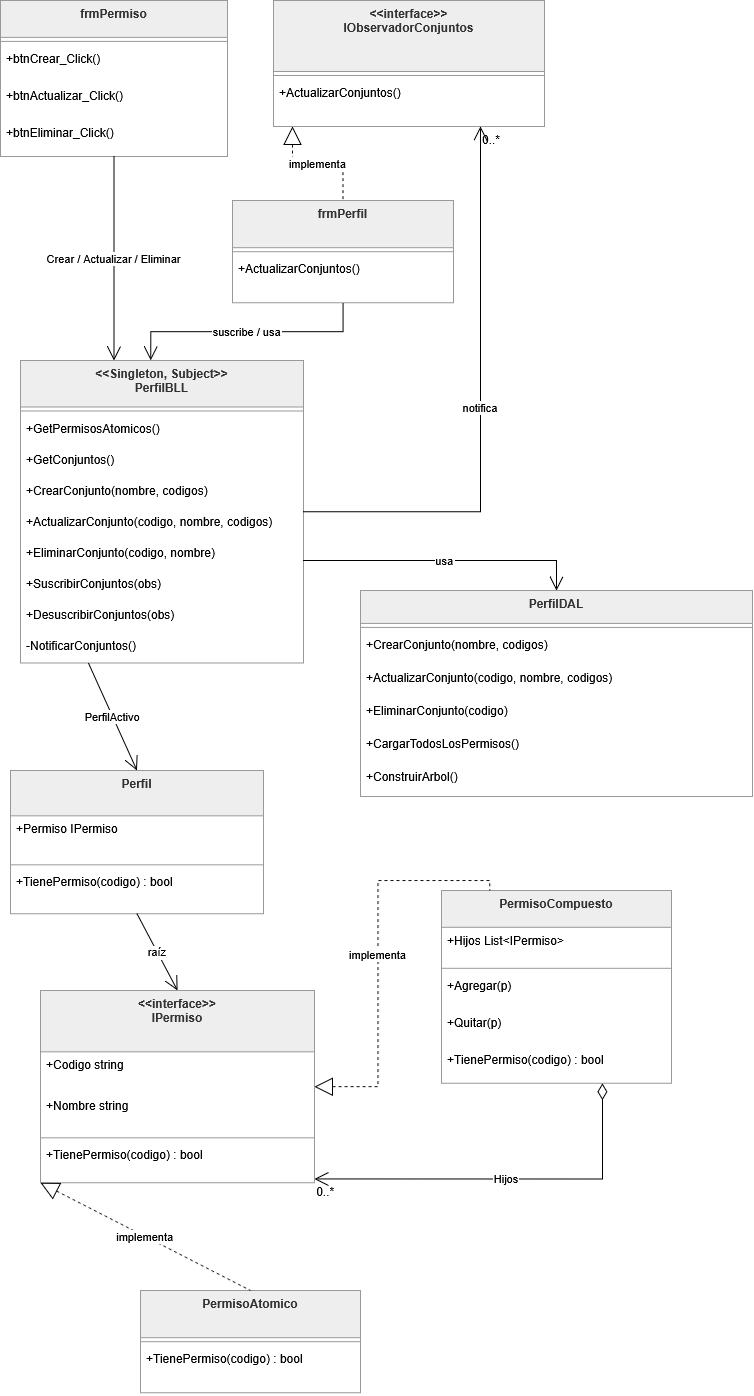

The diagram above was exported from draw.io. Its source (the exported page's mxGraphModel, read from the mxfile embedded in the PNG):
<mxGraphModel dx="1664" dy="973" grid="1" gridSize="10" guides="1" tooltips="1" connect="1" arrows="1" fold="1" page="1" pageScale="1" pageWidth="827" pageHeight="1169" math="0" shadow="0">
  <root>
    <mxCell id="0" />
    <mxCell id="1" parent="0" />
    <mxCell id="2W0G4kUJNw87lXSf-i30-1" parent="1" style="swimlane;fontStyle=1;align=center;verticalAlign=top;childLayout=stackLayout;horizontal=1;startSize=61.33333333333333;horizontalStack=0;resizeParent=1;resizeParentMax=0;resizeLast=0;collapsible=0;marginBottom=0;fillColor=light-dark(#eeeeee,#1f2020);strokeColor=light-dark(#999999,#cccccc);fontColor=light-dark(#333333,#cccccc);" value="&lt;&lt;interface&gt;&gt;&#10;IPermiso" vertex="1">
      <mxGeometry height="192.33333333333331" width="274" x="80" y="1030" as="geometry" />
    </mxCell>
    <mxCell id="2W0G4kUJNw87lXSf-i30-2" parent="2W0G4kUJNw87lXSf-i30-1" style="text;strokeColor=none;fillColor=none;align=left;verticalAlign=top;spacingLeft=4;spacingRight=4;overflow=hidden;rotatable=0;points=[[0,0.5],[1,0.5]];portConstraint=eastwest;" value="+Codigo string" vertex="1">
      <mxGeometry height="41" width="274" y="61.33333333333333" as="geometry" />
    </mxCell>
    <mxCell id="2W0G4kUJNw87lXSf-i30-3" parent="2W0G4kUJNw87lXSf-i30-1" style="text;strokeColor=none;fillColor=none;align=left;verticalAlign=top;spacingLeft=4;spacingRight=4;overflow=hidden;rotatable=0;points=[[0,0.5],[1,0.5]];portConstraint=eastwest;" value="+Nombre string" vertex="1">
      <mxGeometry height="41" width="274" y="102.33333333333333" as="geometry" />
    </mxCell>
    <mxCell id="2W0G4kUJNw87lXSf-i30-4" parent="2W0G4kUJNw87lXSf-i30-1" style="line;strokeWidth=1;fillColor=none;align=left;verticalAlign=middle;spacingTop=-1;spacingLeft=3;spacingRight=3;rotatable=0;labelPosition=right;points=[];portConstraint=eastwest;strokeColor=inherit;" vertex="1">
      <mxGeometry height="8" width="274" y="143.33333333333331" as="geometry" />
    </mxCell>
    <mxCell id="2W0G4kUJNw87lXSf-i30-5" parent="2W0G4kUJNw87lXSf-i30-1" style="text;strokeColor=none;fillColor=none;align=left;verticalAlign=top;spacingLeft=4;spacingRight=4;overflow=hidden;rotatable=0;points=[[0,0.5],[1,0.5]];portConstraint=eastwest;" value="+TienePermiso(codigo) : bool" vertex="1">
      <mxGeometry height="41" width="274" y="151.33333333333331" as="geometry" />
    </mxCell>
    <mxCell id="2W0G4kUJNw87lXSf-i30-6" parent="1" style="swimlane;fontStyle=1;align=center;verticalAlign=top;childLayout=stackLayout;horizontal=1;startSize=47.2;horizontalStack=0;resizeParent=1;resizeParentMax=0;resizeLast=0;collapsible=0;marginBottom=0;fillColor=light-dark(#eeeeee,#1f2020);strokeColor=light-dark(#999999,#cccccc);fontColor=light-dark(#333333,#cccccc);" value="PermisoAtomico" vertex="1">
      <mxGeometry height="102.2" width="220" x="180" y="1330" as="geometry" />
    </mxCell>
    <mxCell id="2W0G4kUJNw87lXSf-i30-7" parent="2W0G4kUJNw87lXSf-i30-6" style="line;strokeWidth=1;fillColor=none;align=left;verticalAlign=middle;spacingTop=-1;spacingLeft=3;spacingRight=3;rotatable=0;labelPosition=right;points=[];portConstraint=eastwest;strokeColor=inherit;" vertex="1">
      <mxGeometry height="8" width="220" y="47.2" as="geometry" />
    </mxCell>
    <mxCell id="2W0G4kUJNw87lXSf-i30-8" parent="2W0G4kUJNw87lXSf-i30-6" style="text;strokeColor=none;fillColor=none;align=left;verticalAlign=top;spacingLeft=4;spacingRight=4;overflow=hidden;rotatable=0;points=[[0,0.5],[1,0.5]];portConstraint=eastwest;" value="+TienePermiso(codigo) : bool" vertex="1">
      <mxGeometry height="47" width="220" y="55.2" as="geometry" />
    </mxCell>
    <mxCell id="2W0G4kUJNw87lXSf-i30-9" parent="1" style="swimlane;fontStyle=1;align=center;verticalAlign=top;childLayout=stackLayout;horizontal=1;startSize=36.8;horizontalStack=0;resizeParent=1;resizeParentMax=0;resizeLast=0;collapsible=0;marginBottom=0;fillColor=light-dark(#eeeeee,#1f2020);strokeColor=light-dark(#999999,#cccccc);fontColor=light-dark(#333333,#cccccc);" value="PermisoCompuesto" vertex="1">
      <mxGeometry height="192.8" width="230" x="481" y="930" as="geometry" />
    </mxCell>
    <mxCell id="2W0G4kUJNw87lXSf-i30-10" parent="2W0G4kUJNw87lXSf-i30-9" style="text;strokeColor=none;fillColor=none;align=left;verticalAlign=top;spacingLeft=4;spacingRight=4;overflow=hidden;rotatable=0;points=[[0,0.5],[1,0.5]];portConstraint=eastwest;" value="+Hijos List&lt;IPermiso&gt;" vertex="1">
      <mxGeometry height="37" width="230" y="36.8" as="geometry" />
    </mxCell>
    <mxCell id="2W0G4kUJNw87lXSf-i30-11" parent="2W0G4kUJNw87lXSf-i30-9" style="line;strokeWidth=1;fillColor=none;align=left;verticalAlign=middle;spacingTop=-1;spacingLeft=3;spacingRight=3;rotatable=0;labelPosition=right;points=[];portConstraint=eastwest;strokeColor=inherit;" vertex="1">
      <mxGeometry height="8" width="230" y="73.8" as="geometry" />
    </mxCell>
    <mxCell id="2W0G4kUJNw87lXSf-i30-12" parent="2W0G4kUJNw87lXSf-i30-9" style="text;strokeColor=none;fillColor=none;align=left;verticalAlign=top;spacingLeft=4;spacingRight=4;overflow=hidden;rotatable=0;points=[[0,0.5],[1,0.5]];portConstraint=eastwest;" value="+Agregar(p)" vertex="1">
      <mxGeometry height="37" width="230" y="81.8" as="geometry" />
    </mxCell>
    <mxCell id="2W0G4kUJNw87lXSf-i30-13" parent="2W0G4kUJNw87lXSf-i30-9" style="text;strokeColor=none;fillColor=none;align=left;verticalAlign=top;spacingLeft=4;spacingRight=4;overflow=hidden;rotatable=0;points=[[0,0.5],[1,0.5]];portConstraint=eastwest;" value="+Quitar(p)" vertex="1">
      <mxGeometry height="37" width="230" y="118.8" as="geometry" />
    </mxCell>
    <mxCell id="2W0G4kUJNw87lXSf-i30-14" parent="2W0G4kUJNw87lXSf-i30-9" style="text;strokeColor=none;fillColor=none;align=left;verticalAlign=top;spacingLeft=4;spacingRight=4;overflow=hidden;rotatable=0;points=[[0,0.5],[1,0.5]];portConstraint=eastwest;" value="+TienePermiso(codigo) : bool" vertex="1">
      <mxGeometry height="37" width="230" y="155.8" as="geometry" />
    </mxCell>
    <mxCell id="2W0G4kUJNw87lXSf-i30-15" parent="1" style="swimlane;fontStyle=1;align=center;verticalAlign=top;childLayout=stackLayout;horizontal=1;startSize=45.333333333333336;horizontalStack=0;resizeParent=1;resizeParentMax=0;resizeLast=0;collapsible=0;marginBottom=0;fillColor=light-dark(#eeeeee,#1f2020);strokeColor=light-dark(#999999,#cccccc);fontColor=light-dark(#333333,#cccccc);" value="Perfil" vertex="1">
      <mxGeometry height="143.33333333333334" width="253" x="50" y="810" as="geometry" />
    </mxCell>
    <mxCell id="2W0G4kUJNw87lXSf-i30-16" parent="2W0G4kUJNw87lXSf-i30-15" style="text;strokeColor=none;fillColor=none;align=left;verticalAlign=top;spacingLeft=4;spacingRight=4;overflow=hidden;rotatable=0;points=[[0,0.5],[1,0.5]];portConstraint=eastwest;" value="+Permiso IPermiso" vertex="1">
      <mxGeometry height="45" width="253" y="45.333333333333336" as="geometry" />
    </mxCell>
    <mxCell id="2W0G4kUJNw87lXSf-i30-17" parent="2W0G4kUJNw87lXSf-i30-15" style="line;strokeWidth=1;fillColor=none;align=left;verticalAlign=middle;spacingTop=-1;spacingLeft=3;spacingRight=3;rotatable=0;labelPosition=right;points=[];portConstraint=eastwest;strokeColor=inherit;" vertex="1">
      <mxGeometry height="8" width="253" y="90.33333333333334" as="geometry" />
    </mxCell>
    <mxCell id="2W0G4kUJNw87lXSf-i30-18" parent="2W0G4kUJNw87lXSf-i30-15" style="text;strokeColor=none;fillColor=none;align=left;verticalAlign=top;spacingLeft=4;spacingRight=4;overflow=hidden;rotatable=0;points=[[0,0.5],[1,0.5]];portConstraint=eastwest;" value="+TienePermiso(codigo) : bool" vertex="1">
      <mxGeometry height="45" width="253" y="98.33333333333334" as="geometry" />
    </mxCell>
    <mxCell id="2W0G4kUJNw87lXSf-i30-19" parent="1" style="swimlane;fontStyle=1;align=center;verticalAlign=top;childLayout=stackLayout;horizontal=1;startSize=71;horizontalStack=0;resizeParent=1;resizeParentMax=0;resizeLast=0;collapsible=0;marginBottom=0;fillColor=light-dark(#eeeeee,#1f2020);strokeColor=light-dark(#999999,#cccccc);fontColor=light-dark(#333333,#cccccc);" value="&lt;&lt;interface&gt;&gt;&#10;IObservadorConjuntos" vertex="1">
      <mxGeometry height="126" width="271" x="313" y="40" as="geometry" />
    </mxCell>
    <mxCell id="2W0G4kUJNw87lXSf-i30-20" parent="2W0G4kUJNw87lXSf-i30-19" style="line;strokeWidth=1;fillColor=none;align=left;verticalAlign=middle;spacingTop=-1;spacingLeft=3;spacingRight=3;rotatable=0;labelPosition=right;points=[];portConstraint=eastwest;strokeColor=inherit;" vertex="1">
      <mxGeometry height="8" width="271" y="71" as="geometry" />
    </mxCell>
    <mxCell id="2W0G4kUJNw87lXSf-i30-21" parent="2W0G4kUJNw87lXSf-i30-19" style="text;strokeColor=none;fillColor=none;align=left;verticalAlign=top;spacingLeft=4;spacingRight=4;overflow=hidden;rotatable=0;points=[[0,0.5],[1,0.5]];portConstraint=eastwest;" value="+ActualizarConjuntos()" vertex="1">
      <mxGeometry height="47" width="271" y="79" as="geometry" />
    </mxCell>
    <mxCell id="2W0G4kUJNw87lXSf-i30-22" parent="1" style="swimlane;fontStyle=1;align=center;verticalAlign=top;childLayout=stackLayout;horizontal=1;startSize=46.5;horizontalStack=0;resizeParent=1;resizeParentMax=0;resizeLast=0;collapsible=0;marginBottom=0;fillColor=light-dark(#eeeeee,#1f2020);strokeColor=light-dark(#999999,#cccccc);fontColor=light-dark(#333333,#cccccc);" value="&lt;&lt;Singleton, Subject&gt;&gt;&#10;PerfilBLL" vertex="1">
      <mxGeometry height="302.5" width="283" x="60" y="400" as="geometry" />
    </mxCell>
    <mxCell id="2W0G4kUJNw87lXSf-i30-23" parent="2W0G4kUJNw87lXSf-i30-22" style="line;strokeWidth=1;fillColor=none;align=left;verticalAlign=middle;spacingTop=-1;spacingLeft=3;spacingRight=3;rotatable=0;labelPosition=right;points=[];portConstraint=eastwest;strokeColor=inherit;" vertex="1">
      <mxGeometry height="8" width="283" y="46.5" as="geometry" />
    </mxCell>
    <mxCell id="2W0G4kUJNw87lXSf-i30-24" parent="2W0G4kUJNw87lXSf-i30-22" style="text;strokeColor=none;fillColor=none;align=left;verticalAlign=top;spacingLeft=4;spacingRight=4;overflow=hidden;rotatable=0;points=[[0,0.5],[1,0.5]];portConstraint=eastwest;" value="+GetPermisosAtomicos()" vertex="1">
      <mxGeometry height="31" width="283" y="54.5" as="geometry" />
    </mxCell>
    <mxCell id="2W0G4kUJNw87lXSf-i30-25" parent="2W0G4kUJNw87lXSf-i30-22" style="text;strokeColor=none;fillColor=none;align=left;verticalAlign=top;spacingLeft=4;spacingRight=4;overflow=hidden;rotatable=0;points=[[0,0.5],[1,0.5]];portConstraint=eastwest;" value="+GetConjuntos()" vertex="1">
      <mxGeometry height="31" width="283" y="85.5" as="geometry" />
    </mxCell>
    <mxCell id="2W0G4kUJNw87lXSf-i30-26" parent="2W0G4kUJNw87lXSf-i30-22" style="text;strokeColor=none;fillColor=none;align=left;verticalAlign=top;spacingLeft=4;spacingRight=4;overflow=hidden;rotatable=0;points=[[0,0.5],[1,0.5]];portConstraint=eastwest;" value="+CrearConjunto(nombre, codigos)" vertex="1">
      <mxGeometry height="31" width="283" y="116.5" as="geometry" />
    </mxCell>
    <mxCell id="2W0G4kUJNw87lXSf-i30-27" parent="2W0G4kUJNw87lXSf-i30-22" style="text;strokeColor=none;fillColor=none;align=left;verticalAlign=top;spacingLeft=4;spacingRight=4;overflow=hidden;rotatable=0;points=[[0,0.5],[1,0.5]];portConstraint=eastwest;" value="+ActualizarConjunto(codigo, nombre, codigos)" vertex="1">
      <mxGeometry height="31" width="283" y="147.5" as="geometry" />
    </mxCell>
    <mxCell id="2W0G4kUJNw87lXSf-i30-28" parent="2W0G4kUJNw87lXSf-i30-22" style="text;strokeColor=none;fillColor=none;align=left;verticalAlign=top;spacingLeft=4;spacingRight=4;overflow=hidden;rotatable=0;points=[[0,0.5],[1,0.5]];portConstraint=eastwest;" value="+EliminarConjunto(codigo, nombre)" vertex="1">
      <mxGeometry height="31" width="283" y="178.5" as="geometry" />
    </mxCell>
    <mxCell id="2W0G4kUJNw87lXSf-i30-29" parent="2W0G4kUJNw87lXSf-i30-22" style="text;strokeColor=none;fillColor=none;align=left;verticalAlign=top;spacingLeft=4;spacingRight=4;overflow=hidden;rotatable=0;points=[[0,0.5],[1,0.5]];portConstraint=eastwest;" value="+SuscribirConjuntos(obs)" vertex="1">
      <mxGeometry height="31" width="283" y="209.5" as="geometry" />
    </mxCell>
    <mxCell id="2W0G4kUJNw87lXSf-i30-30" parent="2W0G4kUJNw87lXSf-i30-22" style="text;strokeColor=none;fillColor=none;align=left;verticalAlign=top;spacingLeft=4;spacingRight=4;overflow=hidden;rotatable=0;points=[[0,0.5],[1,0.5]];portConstraint=eastwest;" value="+DesuscribirConjuntos(obs)" vertex="1">
      <mxGeometry height="31" width="283" y="240.5" as="geometry" />
    </mxCell>
    <mxCell id="2W0G4kUJNw87lXSf-i30-31" parent="2W0G4kUJNw87lXSf-i30-22" style="text;strokeColor=none;fillColor=none;align=left;verticalAlign=top;spacingLeft=4;spacingRight=4;overflow=hidden;rotatable=0;points=[[0,0.5],[1,0.5]];portConstraint=eastwest;" value="-NotificarConjuntos()" vertex="1">
      <mxGeometry height="31" width="283" y="271.5" as="geometry" />
    </mxCell>
    <mxCell id="2W0G4kUJNw87lXSf-i30-32" parent="1" style="swimlane;fontStyle=1;align=center;verticalAlign=top;childLayout=stackLayout;horizontal=1;startSize=32.92307692307692;horizontalStack=0;resizeParent=1;resizeParentMax=0;resizeLast=0;collapsible=0;marginBottom=0;fillColor=light-dark(#eeeeee,#1f2020);strokeColor=light-dark(#999999,#cccccc);fontColor=light-dark(#333333,#cccccc);" value="PerfilDAL" vertex="1">
      <mxGeometry height="205.9230769230769" width="392" x="400" y="630" as="geometry" />
    </mxCell>
    <mxCell id="2W0G4kUJNw87lXSf-i30-33" parent="2W0G4kUJNw87lXSf-i30-32" style="line;strokeWidth=1;fillColor=none;align=left;verticalAlign=middle;spacingTop=-1;spacingLeft=3;spacingRight=3;rotatable=0;labelPosition=right;points=[];portConstraint=eastwest;strokeColor=inherit;" vertex="1">
      <mxGeometry height="8" width="392" y="32.92307692307692" as="geometry" />
    </mxCell>
    <mxCell id="2W0G4kUJNw87lXSf-i30-34" parent="2W0G4kUJNw87lXSf-i30-32" style="text;strokeColor=none;fillColor=none;align=left;verticalAlign=top;spacingLeft=4;spacingRight=4;overflow=hidden;rotatable=0;points=[[0,0.5],[1,0.5]];portConstraint=eastwest;" value="+CrearConjunto(nombre, codigos)" vertex="1">
      <mxGeometry height="33" width="392" y="40.92307692307692" as="geometry" />
    </mxCell>
    <mxCell id="2W0G4kUJNw87lXSf-i30-35" parent="2W0G4kUJNw87lXSf-i30-32" style="text;strokeColor=none;fillColor=none;align=left;verticalAlign=top;spacingLeft=4;spacingRight=4;overflow=hidden;rotatable=0;points=[[0,0.5],[1,0.5]];portConstraint=eastwest;" value="+ActualizarConjunto(codigo, nombre, codigos)" vertex="1">
      <mxGeometry height="33" width="392" y="73.92307692307692" as="geometry" />
    </mxCell>
    <mxCell id="2W0G4kUJNw87lXSf-i30-36" parent="2W0G4kUJNw87lXSf-i30-32" style="text;strokeColor=none;fillColor=none;align=left;verticalAlign=top;spacingLeft=4;spacingRight=4;overflow=hidden;rotatable=0;points=[[0,0.5],[1,0.5]];portConstraint=eastwest;" value="+EliminarConjunto(codigo)" vertex="1">
      <mxGeometry height="33" width="392" y="106.92307692307692" as="geometry" />
    </mxCell>
    <mxCell id="2W0G4kUJNw87lXSf-i30-37" parent="2W0G4kUJNw87lXSf-i30-32" style="text;strokeColor=none;fillColor=none;align=left;verticalAlign=top;spacingLeft=4;spacingRight=4;overflow=hidden;rotatable=0;points=[[0,0.5],[1,0.5]];portConstraint=eastwest;" value="+CargarTodosLosPermisos()" vertex="1">
      <mxGeometry height="33" width="392" y="139.9230769230769" as="geometry" />
    </mxCell>
    <mxCell id="2W0G4kUJNw87lXSf-i30-38" parent="2W0G4kUJNw87lXSf-i30-32" style="text;strokeColor=none;fillColor=none;align=left;verticalAlign=top;spacingLeft=4;spacingRight=4;overflow=hidden;rotatable=0;points=[[0,0.5],[1,0.5]];portConstraint=eastwest;" value="+ConstruirArbol()" vertex="1">
      <mxGeometry height="33" width="392" y="172.9230769230769" as="geometry" />
    </mxCell>
    <mxCell id="2W0G4kUJNw87lXSf-i30-39" parent="1" style="swimlane;fontStyle=1;align=center;verticalAlign=top;childLayout=stackLayout;horizontal=1;startSize=47.2;horizontalStack=0;resizeParent=1;resizeParentMax=0;resizeLast=0;collapsible=0;marginBottom=0;fillColor=light-dark(#eeeeee,#1f2020);strokeColor=light-dark(#999999,#cccccc);fontColor=light-dark(#333333,#cccccc);" value="frmPerfil" vertex="1">
      <mxGeometry height="102.2" width="221" x="272" y="240" as="geometry" />
    </mxCell>
    <mxCell id="2W0G4kUJNw87lXSf-i30-40" parent="2W0G4kUJNw87lXSf-i30-39" style="line;strokeWidth=1;fillColor=none;align=left;verticalAlign=middle;spacingTop=-1;spacingLeft=3;spacingRight=3;rotatable=0;labelPosition=right;points=[];portConstraint=eastwest;strokeColor=inherit;" vertex="1">
      <mxGeometry height="8" width="221" y="47.2" as="geometry" />
    </mxCell>
    <mxCell id="2W0G4kUJNw87lXSf-i30-41" parent="2W0G4kUJNw87lXSf-i30-39" style="text;strokeColor=none;fillColor=none;align=left;verticalAlign=top;spacingLeft=4;spacingRight=4;overflow=hidden;rotatable=0;points=[[0,0.5],[1,0.5]];portConstraint=eastwest;" value="+ActualizarConjuntos()" vertex="1">
      <mxGeometry height="47" width="221" y="55.2" as="geometry" />
    </mxCell>
    <mxCell id="2W0G4kUJNw87lXSf-i30-42" parent="1" style="swimlane;fontStyle=1;align=center;verticalAlign=top;childLayout=stackLayout;horizontal=1;startSize=36.888888888888886;horizontalStack=0;resizeParent=1;resizeParentMax=0;resizeLast=0;collapsible=0;marginBottom=0;fillColor=light-dark(#eeeeee,#1f2020);strokeColor=light-dark(#999999,#cccccc);fontColor=light-dark(#333333,#cccccc);" value="frmPermiso" vertex="1">
      <mxGeometry height="155.88888888888889" width="227" x="40" y="40" as="geometry" />
    </mxCell>
    <mxCell id="2W0G4kUJNw87lXSf-i30-43" parent="2W0G4kUJNw87lXSf-i30-42" style="line;strokeWidth=1;fillColor=none;align=left;verticalAlign=middle;spacingTop=-1;spacingLeft=3;spacingRight=3;rotatable=0;labelPosition=right;points=[];portConstraint=eastwest;strokeColor=inherit;" vertex="1">
      <mxGeometry height="8" width="227" y="36.888888888888886" as="geometry" />
    </mxCell>
    <mxCell id="2W0G4kUJNw87lXSf-i30-44" parent="2W0G4kUJNw87lXSf-i30-42" style="text;strokeColor=none;fillColor=none;align=left;verticalAlign=top;spacingLeft=4;spacingRight=4;overflow=hidden;rotatable=0;points=[[0,0.5],[1,0.5]];portConstraint=eastwest;" value="+btnCrear_Click()" vertex="1">
      <mxGeometry height="37" width="227" y="44.888888888888886" as="geometry" />
    </mxCell>
    <mxCell id="2W0G4kUJNw87lXSf-i30-45" parent="2W0G4kUJNw87lXSf-i30-42" style="text;strokeColor=none;fillColor=none;align=left;verticalAlign=top;spacingLeft=4;spacingRight=4;overflow=hidden;rotatable=0;points=[[0,0.5],[1,0.5]];portConstraint=eastwest;" value="+btnActualizar_Click()" vertex="1">
      <mxGeometry height="37" width="227" y="81.88888888888889" as="geometry" />
    </mxCell>
    <mxCell id="2W0G4kUJNw87lXSf-i30-46" parent="2W0G4kUJNw87lXSf-i30-42" style="text;strokeColor=none;fillColor=none;align=left;verticalAlign=top;spacingLeft=4;spacingRight=4;overflow=hidden;rotatable=0;points=[[0,0.5],[1,0.5]];portConstraint=eastwest;" value="+btnEliminar_Click()" vertex="1">
      <mxGeometry height="37" width="227" y="118.88888888888889" as="geometry" />
    </mxCell>
    <mxCell id="2W0G4kUJNw87lXSf-i30-47" edge="1" parent="1" source="2W0G4kUJNw87lXSf-i30-1" style="dashed=1;startArrow=block;startSize=16;startFill=0;endArrow=none;exitX=0;exitY=1;entryX=0.5;entryY=0;rounded=0;" target="2W0G4kUJNw87lXSf-i30-6" value="implementa">
      <mxGeometry relative="1" as="geometry" />
    </mxCell>
    <mxCell id="2W0G4kUJNw87lXSf-i30-48" edge="1" parent="1" source="2W0G4kUJNw87lXSf-i30-1" style="dashed=1;startArrow=block;startSize=16;startFill=0;endArrow=none;entryX=0.21;entryY=0;rounded=0;edgeStyle=orthogonalEdgeStyle;" target="2W0G4kUJNw87lXSf-i30-9" value="implementa">
      <mxGeometry relative="1" as="geometry" />
    </mxCell>
    <mxCell id="2W0G4kUJNw87lXSf-i30-49" edge="1" parent="1" source="2W0G4kUJNw87lXSf-i30-9" style="startArrow=diamondThin;startSize=14;startFill=0;endArrow=open;endSize=12;entryX=1;entryY=0.98;rounded=0;edgeStyle=orthogonalEdgeStyle;" target="2W0G4kUJNw87lXSf-i30-1" value="Hijos">
      <mxGeometry relative="1" as="geometry">
        <Array as="points">
          <mxPoint x="642" y="1219" />
        </Array>
      </mxGeometry>
    </mxCell>
    <mxCell id="2W0G4kUJNw87lXSf-i30-50" parent="2W0G4kUJNw87lXSf-i30-49" style="edgeLabel;resizable=0;labelBackgroundColor=none;fontSize=12;align=left;verticalAlign=top;" value="0..*" vertex="1">
      <mxGeometry relative="1" x="1" as="geometry" />
    </mxCell>
    <mxCell id="2W0G4kUJNw87lXSf-i30-51" edge="1" parent="1" source="2W0G4kUJNw87lXSf-i30-15" style="curved=1;startArrow=none;endArrow=open;endSize=12;exitX=0.5;exitY=1;entryX=0.5;entryY=0;rounded=0;" target="2W0G4kUJNw87lXSf-i30-1" value="raíz">
      <mxGeometry relative="1" as="geometry">
        <Array as="points" />
      </mxGeometry>
    </mxCell>
    <mxCell id="2W0G4kUJNw87lXSf-i30-52" edge="1" parent="1" source="2W0G4kUJNw87lXSf-i30-22" style="startArrow=none;endArrow=open;endSize=12;exitX=0.24;exitY=1;entryX=0.5;entryY=0;rounded=0;" target="2W0G4kUJNw87lXSf-i30-15" value="PerfilActivo">
      <mxGeometry relative="1" as="geometry" />
    </mxCell>
    <mxCell id="2W0G4kUJNw87lXSf-i30-53" edge="1" parent="1" source="2W0G4kUJNw87lXSf-i30-22" style="startArrow=none;endArrow=open;endSize=12;entryX=0.5;entryY=0;rounded=0;edgeStyle=orthogonalEdgeStyle;" target="2W0G4kUJNw87lXSf-i30-32" value="usa">
      <mxGeometry relative="1" as="geometry">
        <Array as="points">
          <mxPoint x="596" y="600" />
        </Array>
      </mxGeometry>
    </mxCell>
    <mxCell id="2W0G4kUJNw87lXSf-i30-54" edge="1" parent="1" source="2W0G4kUJNw87lXSf-i30-19" style="dashed=1;startArrow=block;startSize=16;startFill=0;endArrow=none;exitX=0.07;exitY=1;entryX=0.5;entryY=0;rounded=0;edgeStyle=orthogonalEdgeStyle;" target="2W0G4kUJNw87lXSf-i30-39" value="implementa">
      <mxGeometry relative="1" as="geometry" />
    </mxCell>
    <mxCell id="2W0G4kUJNw87lXSf-i30-55" edge="1" parent="1" source="2W0G4kUJNw87lXSf-i30-22" style="startArrow=none;endArrow=open;endSize=12;rounded=0;edgeStyle=orthogonalEdgeStyle;" target="2W0G4kUJNw87lXSf-i30-19" value="notifica">
      <mxGeometry relative="1" as="geometry">
        <Array as="points">
          <mxPoint x="520" y="551" />
        </Array>
        <mxPoint x="429.9999999999998" y="545.831176470588" as="sourcePoint" />
        <mxPoint x="535.5" y="195.89" as="targetPoint" />
      </mxGeometry>
    </mxCell>
    <mxCell id="2W0G4kUJNw87lXSf-i30-56" parent="2W0G4kUJNw87lXSf-i30-55" style="edgeLabel;resizable=0;labelBackgroundColor=none;fontSize=12;align=left;verticalAlign=top;" value="0..*" vertex="1">
      <mxGeometry relative="1" x="1" as="geometry" />
    </mxCell>
    <mxCell id="2W0G4kUJNw87lXSf-i30-57" edge="1" parent="1" source="2W0G4kUJNw87lXSf-i30-42" style="startArrow=none;endArrow=open;endSize=12;exitX=0.5;exitY=1;rounded=0;edgeStyle=orthogonalEdgeStyle;" target="2W0G4kUJNw87lXSf-i30-22" value="Crear / Actualizar / Eliminar">
      <mxGeometry relative="1" as="geometry">
        <Array as="points">
          <mxPoint x="154" y="350" />
          <mxPoint x="154" y="350" />
        </Array>
      </mxGeometry>
    </mxCell>
    <mxCell id="2W0G4kUJNw87lXSf-i30-58" edge="1" parent="1" source="2W0G4kUJNw87lXSf-i30-39" style="startArrow=none;endArrow=open;endSize=12;exitX=0.5;exitY=1;entryX=0.46;entryY=0;rounded=0;edgeStyle=orthogonalEdgeStyle;" target="2W0G4kUJNw87lXSf-i30-22" value="suscribe / usa">
      <mxGeometry relative="1" as="geometry" />
    </mxCell>
  </root>
</mxGraphModel>